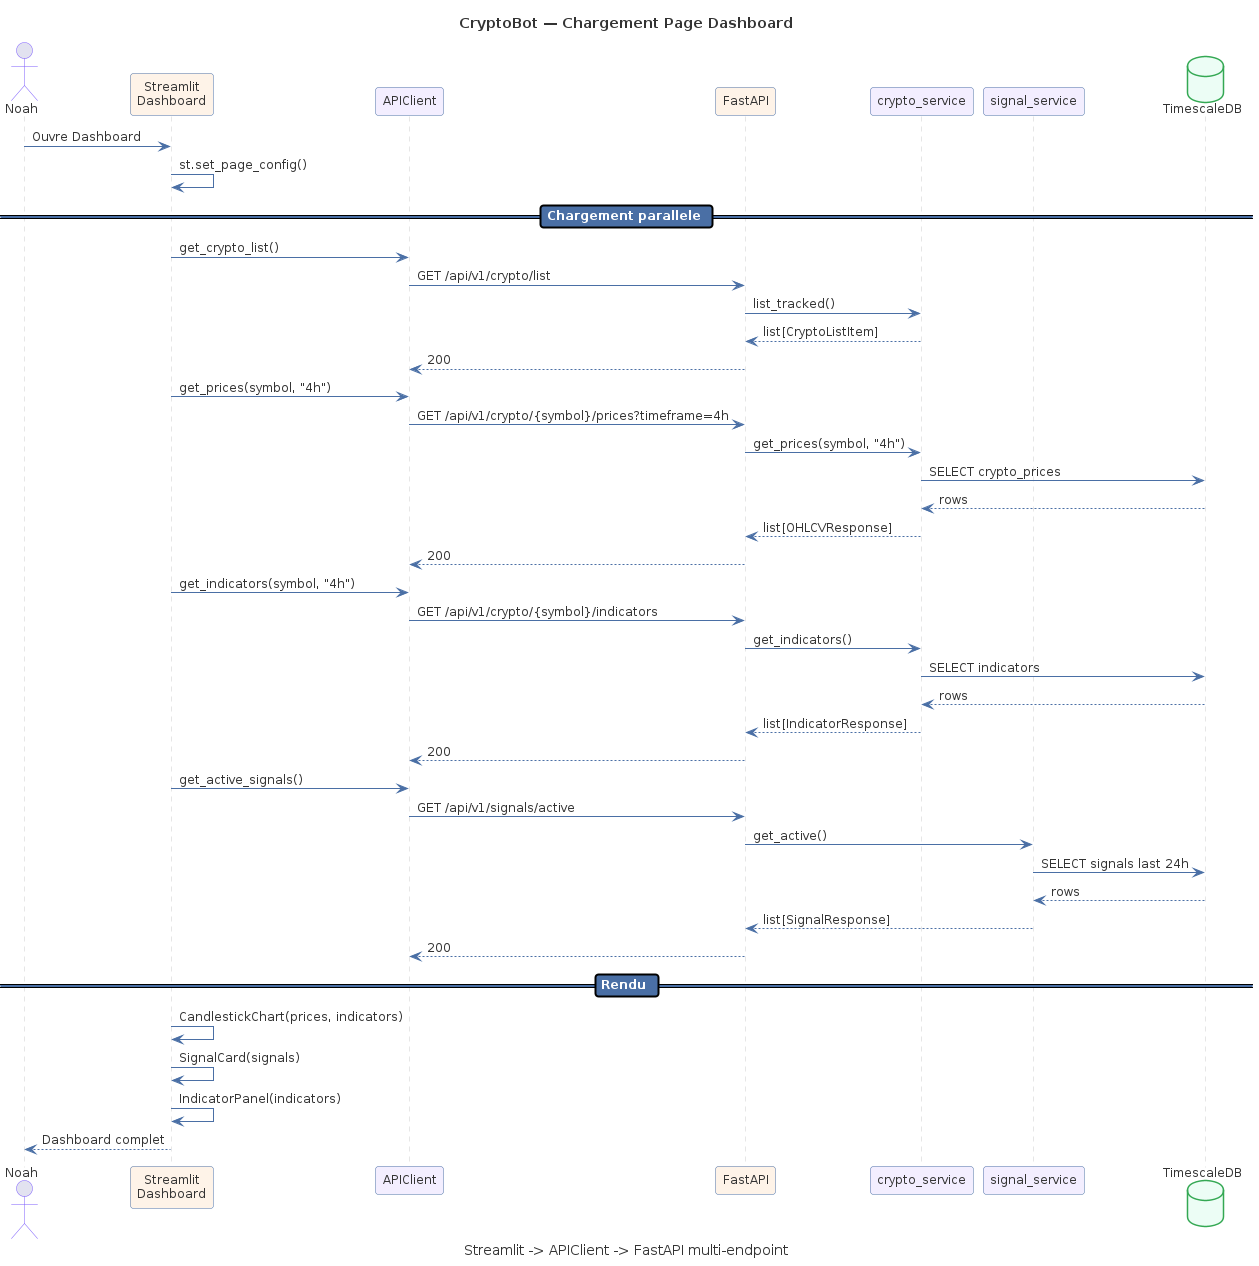

The diagram above was rendered by PlantUML. Its source (embedded in the PNG):
@startuml SQ02-dashboard-request
!include _common.puml

title CryptoBot — Chargement Page Dashboard
caption Streamlit -> APIClient -> FastAPI multi-endpoint

actor "Noah" as user
participant "Streamlit\nDashboard" as st #FEF3E8
participant "APIClient" as client #F3EEFF
participant "FastAPI" as api #FEF3E8
participant "crypto_service" as csvc #F3EEFF
participant "signal_service" as ssvc #F3EEFF
database "TimescaleDB" as db #ECFDF5

user -> st : Ouvre Dashboard
st -> st : st.set_page_config()

== Chargement parallele ==
st -> client : get_crypto_list()
client -> api : GET /api/v1/crypto/list
api -> csvc : list_tracked()
csvc --> api : list[CryptoListItem]
api --> client : 200

st -> client : get_prices(symbol, "4h")
client -> api : GET /api/v1/crypto/{symbol}/prices?timeframe=4h
api -> csvc : get_prices(symbol, "4h")
csvc -> db : SELECT crypto_prices
db --> csvc : rows
csvc --> api : list[OHLCVResponse]
api --> client : 200

st -> client : get_indicators(symbol, "4h")
client -> api : GET /api/v1/crypto/{symbol}/indicators
api -> csvc : get_indicators()
csvc -> db : SELECT indicators
db --> csvc : rows
csvc --> api : list[IndicatorResponse]
api --> client : 200

st -> client : get_active_signals()
client -> api : GET /api/v1/signals/active
api -> ssvc : get_active()
ssvc -> db : SELECT signals last 24h
db --> ssvc : rows
ssvc --> api : list[SignalResponse]
api --> client : 200

== Rendu ==
st -> st : CandlestickChart(prices, indicators)
st -> st : SignalCard(signals)
st -> st : IndicatorPanel(indicators)
st --> user : Dashboard complet

@enduml